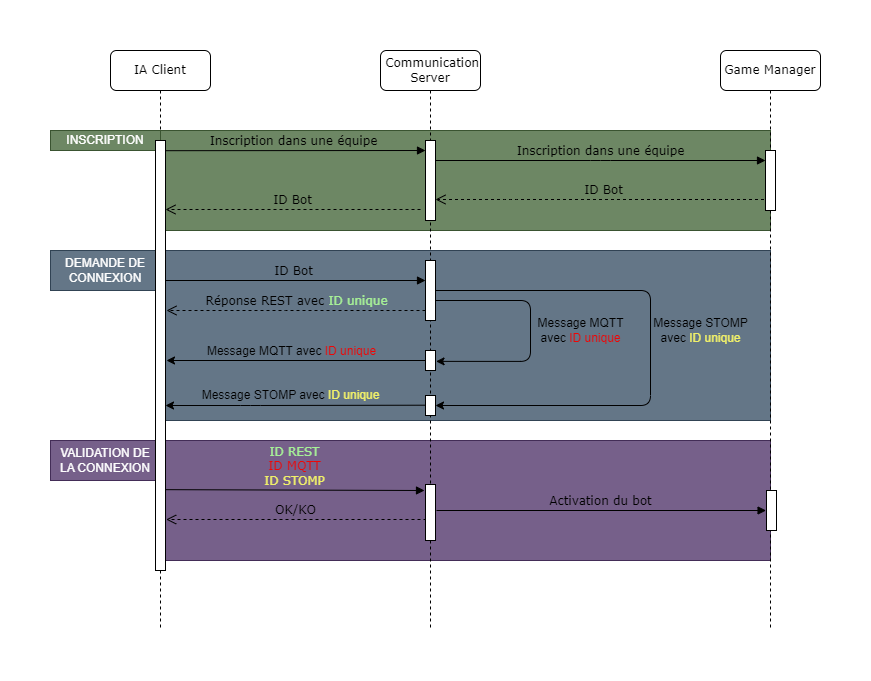

The diagram above was exported from draw.io. Its source (the exported page's mxGraphModel, read from the mxfile embedded in the PNG):
<mxGraphModel dx="2058" dy="1188" grid="1" gridSize="10" guides="1" tooltips="1" connect="1" arrows="1" fold="1" page="1" pageScale="1" pageWidth="1100" pageHeight="850" background="none" math="0" shadow="0">
  <root>
    <mxCell id="0" />
    <mxCell id="1" parent="0" />
    <mxCell id="2" value="" style="rounded=0;whiteSpace=wrap;html=1;fillColor=#6d8764;fontColor=#ffffff;strokeColor=#3A5431;" vertex="1" parent="1">
      <mxGeometry x="150" y="160" width="610" height="100" as="geometry" />
    </mxCell>
    <mxCell id="3" value="VALIDATION DE&lt;br&gt;LA CONNEXION" style="rounded=0;whiteSpace=wrap;html=1;fillColor=#76608a;fontColor=#ffffff;strokeColor=#432D57;align=center;verticalAlign=middle;" vertex="1" parent="1">
      <mxGeometry x="40" y="470" width="110" height="40" as="geometry" />
    </mxCell>
    <mxCell id="4" value="" style="rounded=0;whiteSpace=wrap;html=1;fillColor=#76608a;strokeColor=#432D57;align=left;verticalAlign=top;fontColor=#ffffff;" vertex="1" parent="1">
      <mxGeometry x="150" y="470" width="610" height="120" as="geometry" />
    </mxCell>
    <mxCell id="5" value="DEMANDE DE&lt;br&gt;CONNEXION" style="rounded=0;whiteSpace=wrap;html=1;fillColor=#647687;fontColor=#ffffff;strokeColor=#314354;align=center;verticalAlign=middle;" vertex="1" parent="1">
      <mxGeometry x="40" y="280" width="110" height="40" as="geometry" />
    </mxCell>
    <mxCell id="6" value="" style="rounded=0;whiteSpace=wrap;html=1;fillColor=#647687;fontColor=#ffffff;strokeColor=#314354;align=left;verticalAlign=top;" vertex="1" parent="1">
      <mxGeometry x="150" y="280" width="610" height="170" as="geometry" />
    </mxCell>
    <mxCell id="7" value="&amp;nbsp;Communication&lt;br&gt;Server" style="shape=umlLifeline;perimeter=lifelinePerimeter;whiteSpace=wrap;html=1;container=1;collapsible=0;recursiveResize=0;outlineConnect=0;rounded=1;shadow=0;comic=0;labelBackgroundColor=none;strokeWidth=1;fontFamily=Verdana;fontSize=12;align=center;" vertex="1" parent="1">
      <mxGeometry x="370" y="80" width="100" height="580" as="geometry" />
    </mxCell>
    <mxCell id="8" value="" style="html=1;points=[];perimeter=orthogonalPerimeter;rounded=0;shadow=0;comic=0;labelBackgroundColor=none;strokeWidth=1;fontFamily=Verdana;fontSize=12;align=center;" vertex="1" parent="7">
      <mxGeometry x="45" y="90" width="10" height="80" as="geometry" />
    </mxCell>
    <mxCell id="9" value="ID Bot" style="html=1;verticalAlign=bottom;endArrow=open;dashed=1;endSize=8;labelBackgroundColor=none;fontFamily=Verdana;fontSize=12;edgeStyle=elbowEdgeStyle;elbow=vertical;" edge="1" parent="7">
      <mxGeometry relative="1" as="geometry">
        <mxPoint x="55" y="149" as="targetPoint" />
        <Array as="points">
          <mxPoint x="130" y="149" />
          <mxPoint x="160" y="149" />
        </Array>
        <mxPoint x="389.5" y="149" as="sourcePoint" />
      </mxGeometry>
    </mxCell>
    <mxCell id="10" value="Message MQTT&lt;br style=&quot;font-size: 12px;&quot;&gt;avec &lt;font color=&quot;#f00505&quot; style=&quot;font-size: 12px;&quot;&gt;ID unique&lt;/font&gt;" style="edgeStyle=orthogonalEdgeStyle;html=1;entryX=1.056;entryY=0.544;entryDx=0;entryDy=0;entryPerimeter=0;labelBackgroundColor=none;fontSize=12;" edge="1" parent="7" source="12" target="14">
      <mxGeometry x="-0.0012" y="50" relative="1" as="geometry">
        <Array as="points">
          <mxPoint x="150" y="250" />
          <mxPoint x="150" y="310" />
          <mxPoint x="56" y="310" />
        </Array>
        <mxPoint as="offset" />
      </mxGeometry>
    </mxCell>
    <mxCell id="11" value="Message STOMP&lt;br style=&quot;font-size: 12px;&quot;&gt;avec &lt;font color=&quot;#f0f06a&quot; style=&quot;font-size: 12px;&quot;&gt;ID unique&lt;/font&gt;" style="edgeStyle=orthogonalEdgeStyle;html=1;labelBackgroundColor=none;fontSize=12;" edge="1" parent="7" source="12" target="15">
      <mxGeometry x="-0.0647" y="50" relative="1" as="geometry">
        <Array as="points">
          <mxPoint x="270" y="240" />
          <mxPoint x="270" y="355" />
        </Array>
        <mxPoint as="offset" />
      </mxGeometry>
    </mxCell>
    <mxCell id="12" value="" style="html=1;points=[];perimeter=orthogonalPerimeter;rounded=0;shadow=0;comic=0;labelBackgroundColor=none;strokeWidth=1;fontFamily=Verdana;fontSize=12;align=center;" vertex="1" parent="7">
      <mxGeometry x="45" y="210" width="10" height="60" as="geometry" />
    </mxCell>
    <mxCell id="13" value="ID Bot" style="html=1;verticalAlign=bottom;endArrow=block;entryX=0;entryY=0;labelBackgroundColor=none;fontFamily=Verdana;fontSize=12;edgeStyle=elbowEdgeStyle;elbow=vertical;" edge="1" parent="7" source="28">
      <mxGeometry relative="1" as="geometry">
        <mxPoint x="-85" y="230" as="sourcePoint" />
        <mxPoint x="45" y="230" as="targetPoint" />
      </mxGeometry>
    </mxCell>
    <mxCell id="14" value="" style="html=1;points=[];perimeter=orthogonalPerimeter;rounded=0;shadow=0;comic=0;labelBackgroundColor=none;strokeWidth=1;fontFamily=Verdana;fontSize=12;align=center;" vertex="1" parent="7">
      <mxGeometry x="45" y="300" width="10" height="20" as="geometry" />
    </mxCell>
    <mxCell id="15" value="" style="html=1;points=[];perimeter=orthogonalPerimeter;rounded=0;shadow=0;comic=0;labelBackgroundColor=none;strokeWidth=1;fontFamily=Verdana;fontSize=12;align=center;" vertex="1" parent="7">
      <mxGeometry x="45" y="345" width="10" height="20" as="geometry" />
    </mxCell>
    <mxCell id="16" value="" style="html=1;points=[];perimeter=orthogonalPerimeter;rounded=0;shadow=0;comic=0;labelBackgroundColor=none;strokeWidth=1;fontFamily=Verdana;fontSize=12;align=center;" vertex="1" parent="7">
      <mxGeometry x="45" y="434" width="10" height="56" as="geometry" />
    </mxCell>
    <mxCell id="17" value="Game Manager" style="shape=umlLifeline;perimeter=lifelinePerimeter;whiteSpace=wrap;html=1;container=1;collapsible=0;recursiveResize=0;outlineConnect=0;rounded=1;shadow=0;comic=0;labelBackgroundColor=none;strokeWidth=1;fontFamily=Verdana;fontSize=12;align=center;" vertex="1" parent="1">
      <mxGeometry x="710" y="80" width="100" height="580" as="geometry" />
    </mxCell>
    <mxCell id="18" value="" style="html=1;points=[];perimeter=orthogonalPerimeter;rounded=0;shadow=0;comic=0;labelBackgroundColor=none;strokeWidth=1;fontFamily=Verdana;fontSize=12;align=center;" vertex="1" parent="17">
      <mxGeometry x="45" y="100" width="10" height="60" as="geometry" />
    </mxCell>
    <mxCell id="19" value="" style="html=1;points=[];perimeter=orthogonalPerimeter;rounded=0;shadow=0;comic=0;labelBackgroundColor=none;strokeWidth=1;fontFamily=Verdana;fontSize=12;align=center;" vertex="1" parent="17">
      <mxGeometry x="46" y="440" width="10" height="40" as="geometry" />
    </mxCell>
    <mxCell id="20" value="Inscription dans une équipe" style="html=1;verticalAlign=bottom;endArrow=block;entryX=0;entryY=0;labelBackgroundColor=none;fontFamily=Verdana;fontSize=12;edgeStyle=elbowEdgeStyle;elbow=vertical;" edge="1" parent="1">
      <mxGeometry x="-0.0188" relative="1" as="geometry">
        <mxPoint x="155" y="180.19047619047615" as="sourcePoint" />
        <mxPoint x="415" y="180.0000000000001" as="targetPoint" />
        <mxPoint as="offset" />
      </mxGeometry>
    </mxCell>
    <mxCell id="21" value="Inscription dans une&amp;nbsp;équipe" style="html=1;verticalAlign=bottom;endArrow=block;entryX=0;entryY=0;labelBackgroundColor=none;fontFamily=Verdana;fontSize=12;edgeStyle=elbowEdgeStyle;elbow=vertical;" edge="1" parent="1">
      <mxGeometry relative="1" as="geometry">
        <mxPoint x="425" y="190" as="sourcePoint" />
        <mxPoint x="755" y="190" as="targetPoint" />
      </mxGeometry>
    </mxCell>
    <mxCell id="22" value="Message STOMP avec&amp;nbsp;&lt;font color=&quot;#f0f06a&quot; style=&quot;font-size: 12px;&quot;&gt;ID unique&lt;/font&gt;" style="endArrow=classic;html=1;exitX=-0.017;exitY=0.485;exitDx=0;exitDy=0;exitPerimeter=0;labelBackgroundColor=none;fontSize=12;" edge="1" source="15" target="31" parent="1">
      <mxGeometry x="0.0377" y="-10" width="50" height="50" relative="1" as="geometry">
        <mxPoint x="290" y="400" as="sourcePoint" />
        <mxPoint x="170" y="400" as="targetPoint" />
        <Array as="points">
          <mxPoint x="240" y="435" />
        </Array>
        <mxPoint as="offset" />
      </mxGeometry>
    </mxCell>
    <mxCell id="23" value="&lt;font color=&quot;#a6f097&quot;&gt;ID REST&lt;/font&gt;&lt;br&gt;&lt;font color=&quot;#f00505&quot;&gt;ID MQTT&lt;/font&gt;&lt;br&gt;&lt;font color=&quot;#f0f06a&quot;&gt;ID STOMP&lt;/font&gt;" style="html=1;verticalAlign=bottom;endArrow=block;labelBackgroundColor=none;fontFamily=Verdana;fontSize=12;edgeStyle=elbowEdgeStyle;elbow=vertical;exitX=1.005;exitY=0.812;exitDx=0;exitDy=0;exitPerimeter=0;rounded=0;" edge="1" source="31" parent="1">
      <mxGeometry relative="1" as="geometry">
        <mxPoint x="160" y="520" as="sourcePoint" />
        <mxPoint x="414" y="520" as="targetPoint" />
        <Array as="points">
          <mxPoint x="290" y="520" />
        </Array>
      </mxGeometry>
    </mxCell>
    <mxCell id="24" value="OK/KO" style="html=1;verticalAlign=bottom;endArrow=open;dashed=1;endSize=8;labelBackgroundColor=none;fontFamily=Verdana;fontSize=12;edgeStyle=elbowEdgeStyle;elbow=vertical;entryX=1.067;entryY=0.837;entryDx=0;entryDy=0;entryPerimeter=0;rounded=0;" edge="1" parent="1">
      <mxGeometry relative="1" as="geometry">
        <mxPoint x="155.67000000000007" y="548.2800000000002" as="targetPoint" />
        <Array as="points">
          <mxPoint x="235" y="549" />
          <mxPoint x="265" y="549" />
        </Array>
        <mxPoint x="415" y="550" as="sourcePoint" />
      </mxGeometry>
    </mxCell>
    <mxCell id="25" value="Activation du bot" style="html=1;verticalAlign=bottom;endArrow=block;labelBackgroundColor=none;fontFamily=Verdana;fontSize=12;edgeStyle=elbowEdgeStyle;elbow=vertical;entryX=-0.042;entryY=0.498;entryDx=0;entryDy=0;entryPerimeter=0;" edge="1" target="19" parent="1">
      <mxGeometry x="-0.0045" relative="1" as="geometry">
        <mxPoint x="426" y="540" as="sourcePoint" />
        <mxPoint x="440" y="540" as="targetPoint" />
        <mxPoint as="offset" />
      </mxGeometry>
    </mxCell>
    <mxCell id="26" value="ID Bot" style="html=1;verticalAlign=bottom;endArrow=open;dashed=1;endSize=8;labelBackgroundColor=none;fontFamily=Verdana;fontSize=12;edgeStyle=elbowEdgeStyle;elbow=vertical;" edge="1" parent="1">
      <mxGeometry relative="1" as="geometry">
        <mxPoint x="155" y="239" as="targetPoint" />
        <Array as="points" />
        <mxPoint x="410" y="239" as="sourcePoint" />
      </mxGeometry>
    </mxCell>
    <mxCell id="27" value="Message MQTT avec&amp;nbsp;&lt;font color=&quot;#f00505&quot; style=&quot;font-size: 12px;&quot;&gt;ID unique&lt;/font&gt;" style="endArrow=classic;html=1;labelBackgroundColor=none;fontSize=12;" edge="1" source="14" parent="1">
      <mxGeometry x="0.0347" y="-9" width="50" height="50" relative="1" as="geometry">
        <mxPoint x="279" y="390" as="sourcePoint" />
        <mxPoint x="156" y="390" as="targetPoint" />
        <Array as="points" />
        <mxPoint as="offset" />
      </mxGeometry>
    </mxCell>
    <mxCell id="28" value="IA Client" style="shape=umlLifeline;perimeter=lifelinePerimeter;whiteSpace=wrap;html=1;container=1;collapsible=0;recursiveResize=0;outlineConnect=0;rounded=1;shadow=0;comic=0;labelBackgroundColor=none;strokeWidth=1;fontFamily=Verdana;fontSize=12;align=center;" vertex="1" parent="1">
      <mxGeometry x="100" y="80" width="100" height="580" as="geometry" />
    </mxCell>
    <mxCell id="29" value="INSCRIPTION" style="rounded=0;whiteSpace=wrap;html=1;fillColor=#6d8764;fontColor=#ffffff;strokeColor=#3A5431;" vertex="1" parent="28">
      <mxGeometry x="-60" y="80" width="110" height="20" as="geometry" />
    </mxCell>
    <mxCell id="30" value="Réponse REST avec &lt;font color=&quot;#a6f097&quot;&gt;ID unique&lt;/font&gt;" style="html=1;verticalAlign=bottom;endArrow=open;dashed=1;endSize=8;labelBackgroundColor=none;fontFamily=Verdana;fontSize=12;edgeStyle=elbowEdgeStyle;elbow=vertical;" edge="1" parent="28" source="12">
      <mxGeometry x="-0.0006" relative="1" as="geometry">
        <mxPoint x="56" y="260" as="targetPoint" />
        <Array as="points">
          <mxPoint x="165" y="260" />
        </Array>
        <mxPoint x="180" y="260" as="sourcePoint" />
        <mxPoint as="offset" />
      </mxGeometry>
    </mxCell>
    <mxCell id="31" value="" style="html=1;points=[];perimeter=orthogonalPerimeter;rounded=0;shadow=0;comic=0;labelBackgroundColor=none;strokeWidth=1;fontFamily=Verdana;fontSize=12;align=center;" vertex="1" parent="28">
      <mxGeometry x="45" y="90" width="10" height="430" as="geometry" />
    </mxCell>
  </root>
</mxGraphModel>